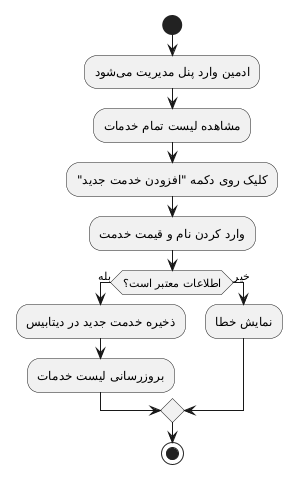

The diagram above was rendered by PlantUML. Its source (embedded in the PNG):
@startuml
start
:ادمین وارد پنل مدیریت میشود;
:مشاهده لیست تمام خدمات;
:کلیک روی دکمه "افزودن خدمت جدید";
:وارد کردن نام و قیمت خدمت;
if (اطلاعات معتبر است؟) then (بله)
  :ذخیره خدمت جدید در دیتابیس;
  :بروزرسانی لیست خدمات;
else (خیر)
  :نمایش خطا;
endif
stop
@enduml